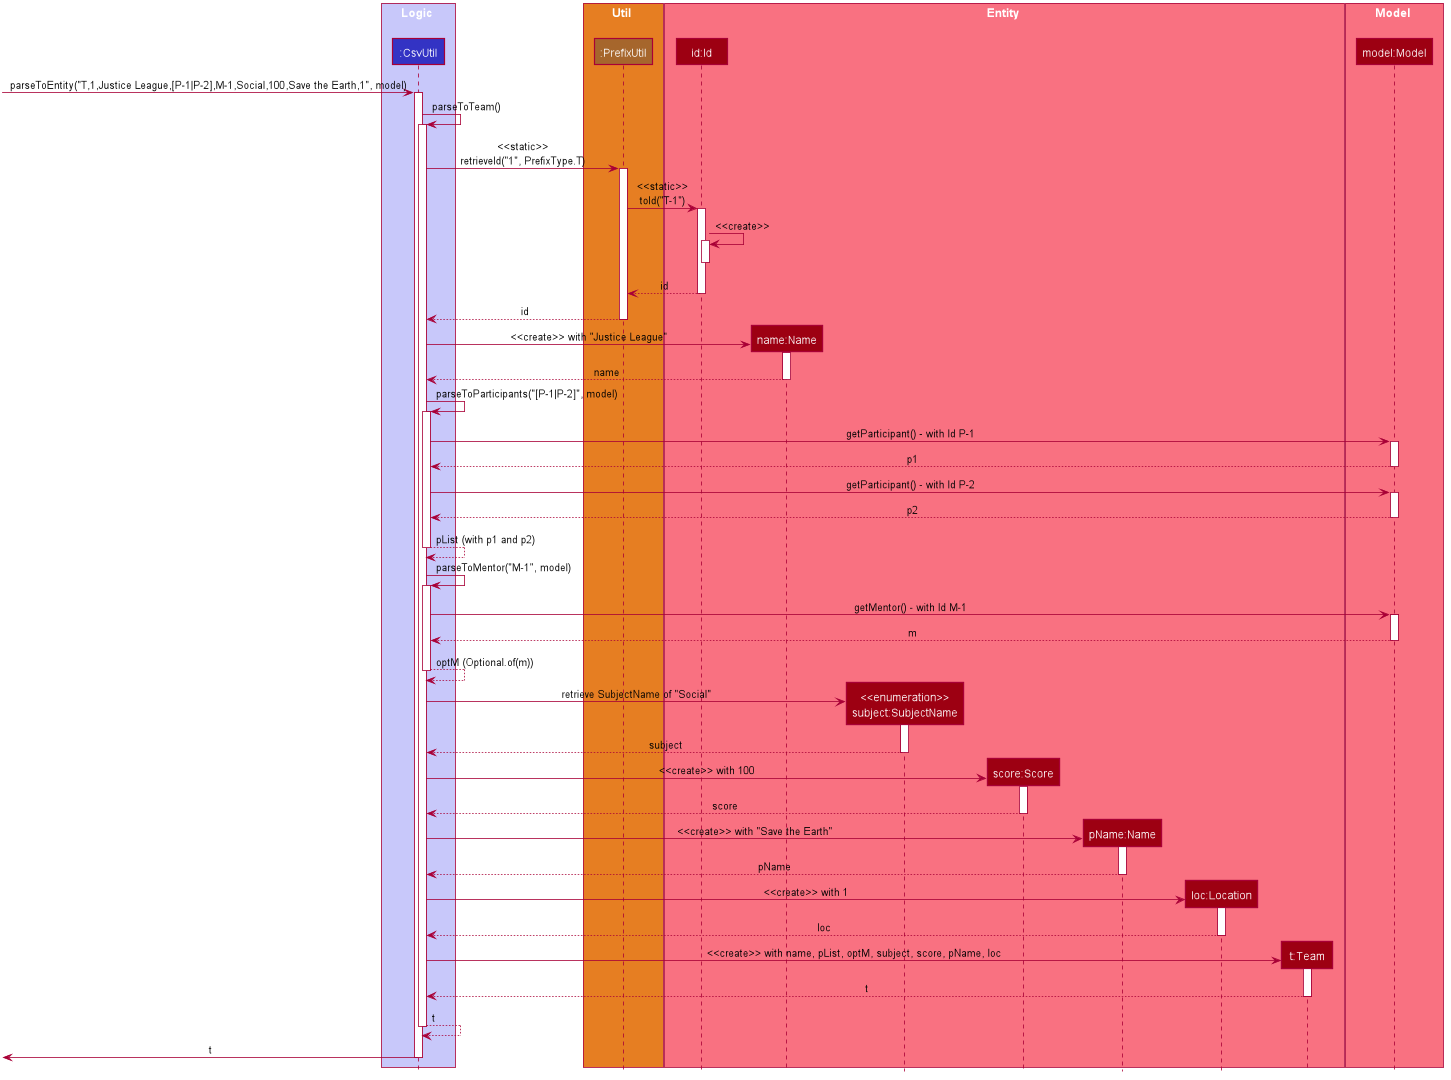

The diagram above was rendered by PlantUML. Its source (embedded in the PNG):
@startuml












skinparam BackgroundColor #FFFFFFF

skinparam Shadowing false

skinparam Class {
    FontColor #FFFFFF
    BorderThickness 1
    BorderColor #FFFFFF
    StereotypeFontColor #FFFFFF
    FontName Arial
}

skinparam Actor {
    BorderColor #000000
    Color #000000
    FontName Arial
}

skinparam Sequence {
    MessageAlign center
    BoxFontSize 15
    BoxPadding 0
    BoxFontColor #FFFFFF
    FontName Arial
}

skinparam Participant {
    FontColor #FFFFFFF
    Padding 20
}

skinparam MinClassWidth 50
skinparam ParticipantPadding 10
skinparam Shadowing false
skinparam DefaultTextAlignment center
skinparam packageStyle Rectangle

hide footbox
hide members
hide circle

box Logic #C8C8FA
participant ":CsvUtil" as CsvUtil #3333C4
end box

box Util #E67E22
participant ":PrefixUtil" as PrefixUtil #A6662C
end box

box Entity #F97181
participant "id:Id" as Id #9D0012
participant "name:Name" as Name #9D0012
participant "<<enumeration>>\nsubject:SubjectName" as Subject #9D0012
participant "score:Score" as Score #9D0012
participant "pName:Name" as ProjectName #9D0012
participant "loc:Location" as Location #9D0012
participant "t:Team" as Team #9D0012
end box

box Model #F97181
participant "model:Model" as Model #9D0012
end box

[->CsvUtil : parseToEntity("T,1,Justice League,[P-1|P-2],M-1,Social,100,Save the Earth,1", model)
activate CsvUtil
CsvUtil -> CsvUtil ++ : parseToTeam()
    CsvUtil -> PrefixUtil ++ : <<static>>\nretrieveId("1", PrefixType.T)
        PrefixUtil -> Id ++ : <<static>>\ntoId("T-1")
            Id -> Id ++ : <<create>>
            deactivate Id
            return id
        return id

    create Name
    CsvUtil -> Name ++ : <<create>> with "Justice League"
    return name

    CsvUtil -> CsvUtil ++ : parseToParticipants("[P-1|P-2]", model)
        CsvUtil -> Model ++ : getParticipant() - with Id P-1
        return p1
        CsvUtil -> Model ++ : getParticipant() - with Id P-2
        return p2
    return pList (with p1 and p2)

    CsvUtil -> CsvUtil ++ : parseToMentor("M-1", model)
        CsvUtil -> Model ++ : getMentor() - with Id M-1
        return m
    return optM (Optional.of(m))

    create Subject
    CsvUtil -> Subject ++ : retrieve SubjectName of "Social"
    return subject

    create Score
    CsvUtil -> Score ++ : <<create>> with 100
    return score

    create ProjectName
    CsvUtil -> ProjectName ++ : <<create>> with "Save the Earth"
    return pName

    create Location
    CsvUtil -> Location ++ : <<create>> with 1
    return loc

    create Team
    CsvUtil -> Team ++ : <<create>> with name, pList, optM, subject, score, pName, loc
    return t
return t

[<-CsvUtil : t
deactivate CsvUtil

@enduml